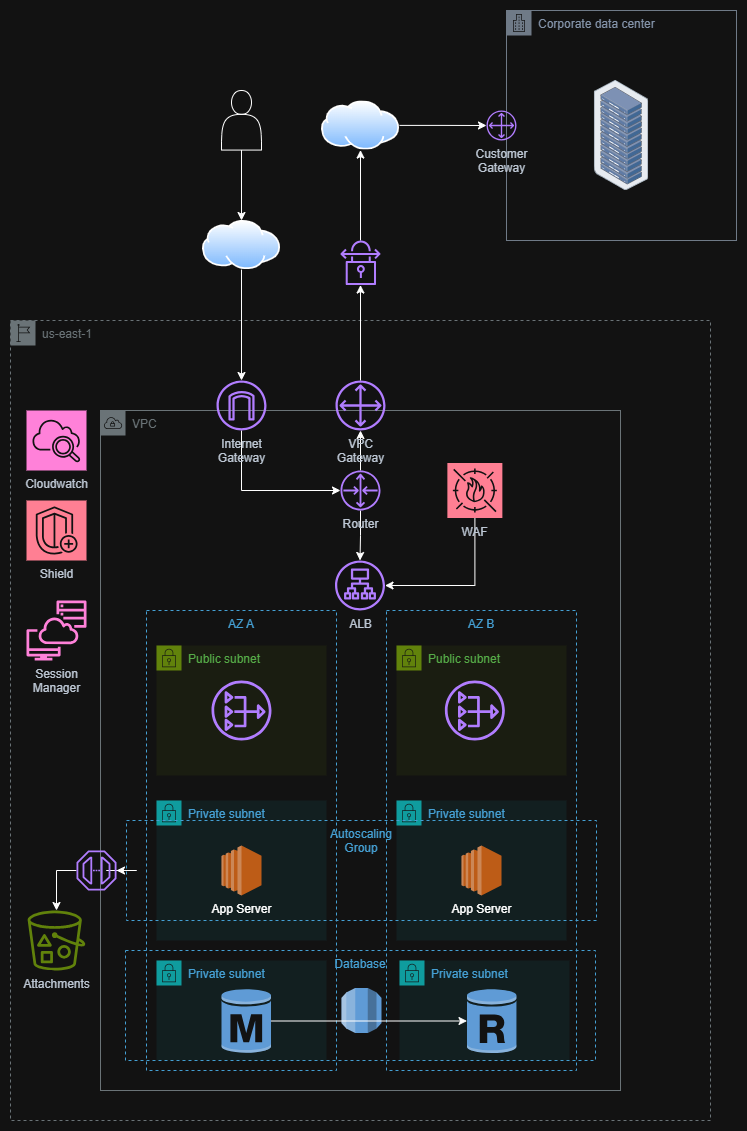

The diagram above was exported from draw.io. Its source (the exported page's mxGraphModel, read from the mxfile embedded in the PNG):
<mxGraphModel dx="988" dy="624" grid="1" gridSize="10" guides="1" tooltips="1" connect="1" arrows="1" fold="1" page="1" pageScale="1" pageWidth="827" pageHeight="1169" math="0" shadow="0">
  <root>
    <mxCell id="0" />
    <mxCell id="1" parent="0" />
    <mxCell id="3F_utpVK9_lvi9rsJpBU-3" parent="1" style="sketch=0;outlineConnect=0;gradientColor=none;html=1;whiteSpace=wrap;fontSize=12;fontStyle=0;shape=mxgraph.aws4.group;grIcon=mxgraph.aws4.group_region;strokeColor=#879196;fillColor=none;verticalAlign=top;align=left;spacingLeft=30;fontColor=#879196;dashed=1;" value="us-east-1" vertex="1">
      <mxGeometry height="800" width="700" x="64" y="320" as="geometry" />
    </mxCell>
    <mxCell id="3F_utpVK9_lvi9rsJpBU-2" parent="1" style="sketch=0;outlineConnect=0;gradientColor=none;html=1;whiteSpace=wrap;fontSize=12;fontStyle=0;shape=mxgraph.aws4.group;grIcon=mxgraph.aws4.group_vpc;strokeColor=#879196;fillColor=none;verticalAlign=top;align=left;spacingLeft=30;fontColor=#879196;dashed=0;" value="VPC" vertex="1">
      <mxGeometry height="680" width="520" x="154" y="410" as="geometry" />
    </mxCell>
    <mxCell id="3F_utpVK9_lvi9rsJpBU-9" parent="1" style="fillColor=none;strokeColor=#147EBA;dashed=1;verticalAlign=top;fontStyle=0;fontColor=#147EBA;whiteSpace=wrap;html=1;" value="AZ B" vertex="1">
      <mxGeometry height="460" width="190" x="440" y="610" as="geometry" />
    </mxCell>
    <mxCell id="3F_utpVK9_lvi9rsJpBU-8" parent="1" style="fillColor=none;strokeColor=#147EBA;dashed=1;verticalAlign=top;fontStyle=0;fontColor=#147EBA;whiteSpace=wrap;html=1;" value="AZ A" vertex="1">
      <mxGeometry height="460" width="190" x="200" y="610" as="geometry" />
    </mxCell>
    <mxCell id="3F_utpVK9_lvi9rsJpBU-6" parent="1" style="points=[[0,0],[0.25,0],[0.5,0],[0.75,0],[1,0],[1,0.25],[1,0.5],[1,0.75],[1,1],[0.75,1],[0.5,1],[0.25,1],[0,1],[0,0.75],[0,0.5],[0,0.25]];outlineConnect=0;gradientColor=none;html=1;whiteSpace=wrap;fontSize=12;fontStyle=0;container=1;pointerEvents=0;collapsible=0;recursiveResize=0;shape=mxgraph.aws4.group;grIcon=mxgraph.aws4.group_security_group;grStroke=0;strokeColor=#00A4A6;fillColor=#E6F6F7;verticalAlign=top;align=left;spacingLeft=30;fontColor=#147EBA;dashed=0;" value="Private subnet" vertex="1">
      <mxGeometry height="140" width="170" x="210" y="800" as="geometry" />
    </mxCell>
    <mxCell id="3F_utpVK9_lvi9rsJpBU-20" parent="3F_utpVK9_lvi9rsJpBU-6" style="outlineConnect=0;dashed=0;verticalLabelPosition=bottom;verticalAlign=top;align=center;html=1;shape=mxgraph.aws3.ec2;fillColor=#F58534;gradientColor=none;" value="App Server" vertex="1">
      <mxGeometry height="50" width="40" x="65" y="45" as="geometry" />
    </mxCell>
    <mxCell id="3F_utpVK9_lvi9rsJpBU-7" parent="1" style="points=[[0,0],[0.25,0],[0.5,0],[0.75,0],[1,0],[1,0.25],[1,0.5],[1,0.75],[1,1],[0.75,1],[0.5,1],[0.25,1],[0,1],[0,0.75],[0,0.5],[0,0.25]];outlineConnect=0;gradientColor=none;html=1;whiteSpace=wrap;fontSize=12;fontStyle=0;container=1;pointerEvents=0;collapsible=0;recursiveResize=0;shape=mxgraph.aws4.group;grIcon=mxgraph.aws4.group_security_group;grStroke=0;strokeColor=#00A4A6;fillColor=#E6F6F7;verticalAlign=top;align=left;spacingLeft=30;fontColor=#147EBA;dashed=0;" value="Private subnet" vertex="1">
      <mxGeometry height="140" width="170" x="450" y="800" as="geometry" />
    </mxCell>
    <mxCell id="3F_utpVK9_lvi9rsJpBU-21" parent="3F_utpVK9_lvi9rsJpBU-7" style="outlineConnect=0;dashed=0;verticalLabelPosition=bottom;verticalAlign=top;align=center;html=1;shape=mxgraph.aws3.ec2;fillColor=#F58534;gradientColor=none;" value="App Server" vertex="1">
      <mxGeometry height="50" width="40" x="65" y="45" as="geometry" />
    </mxCell>
    <mxCell id="3F_utpVK9_lvi9rsJpBU-19" edge="1" parent="1" source="3F_utpVK9_lvi9rsJpBU-13" style="edgeStyle=orthogonalEdgeStyle;rounded=0;orthogonalLoop=1;jettySize=auto;html=1;" target="3F_utpVK9_lvi9rsJpBU-16" value="">
      <mxGeometry relative="1" as="geometry" />
    </mxCell>
    <mxCell id="3F_utpVK9_lvi9rsJpBU-25" edge="1" parent="1" source="3F_utpVK9_lvi9rsJpBU-13" style="edgeStyle=orthogonalEdgeStyle;rounded=0;orthogonalLoop=1;jettySize=auto;html=1;" target="3F_utpVK9_lvi9rsJpBU-22" value="">
      <mxGeometry relative="1" as="geometry" />
    </mxCell>
    <mxCell id="3F_utpVK9_lvi9rsJpBU-13" parent="1" style="sketch=0;outlineConnect=0;fontColor=#232F3E;gradientColor=none;fillColor=#8C4FFF;strokeColor=none;dashed=0;verticalLabelPosition=bottom;verticalAlign=top;align=center;html=1;fontSize=12;fontStyle=0;aspect=fixed;pointerEvents=1;shape=mxgraph.aws4.router;" value="Router" vertex="1">
      <mxGeometry height="40" width="40" x="394" y="470" as="geometry" />
    </mxCell>
    <mxCell id="3F_utpVK9_lvi9rsJpBU-15" parent="1" style="points=[[0,0],[0.25,0],[0.5,0],[0.75,0],[1,0],[1,0.25],[1,0.5],[1,0.75],[1,1],[0.75,1],[0.5,1],[0.25,1],[0,1],[0,0.75],[0,0.5],[0,0.25]];outlineConnect=0;gradientColor=none;html=1;whiteSpace=wrap;fontSize=12;fontStyle=0;container=1;pointerEvents=0;collapsible=0;recursiveResize=0;shape=mxgraph.aws4.group;grIcon=mxgraph.aws4.group_corporate_data_center;strokeColor=#7D8998;fillColor=none;verticalAlign=top;align=left;spacingLeft=30;fontColor=#5A6C86;dashed=0;" value="Corporate data center" vertex="1">
      <mxGeometry height="230" width="230" x="560" y="10" as="geometry" />
    </mxCell>
    <mxCell id="3F_utpVK9_lvi9rsJpBU-1" parent="3F_utpVK9_lvi9rsJpBU-15" style="image;points=[];aspect=fixed;html=1;align=center;shadow=0;dashed=0;image=img/lib/allied_telesis/storage/Datacenter_Server_Rack.svg;" value="" vertex="1">
      <mxGeometry height="110" width="54.25" x="87.86999999999999" y="70" as="geometry" />
    </mxCell>
    <mxCell id="3F_utpVK9_lvi9rsJpBU-18" edge="1" parent="1" source="3F_utpVK9_lvi9rsJpBU-26" style="edgeStyle=orthogonalEdgeStyle;rounded=0;orthogonalLoop=1;jettySize=auto;html=1;" target="3F_utpVK9_lvi9rsJpBU-14">
      <mxGeometry relative="1" as="geometry">
        <Array as="points" />
      </mxGeometry>
    </mxCell>
    <mxCell id="3F_utpVK9_lvi9rsJpBU-16" parent="1" style="sketch=0;outlineConnect=0;fontColor=#232F3E;gradientColor=none;fillColor=#8C4FFF;strokeColor=none;dashed=0;verticalLabelPosition=bottom;verticalAlign=top;align=center;html=1;fontSize=12;fontStyle=0;aspect=fixed;pointerEvents=1;shape=mxgraph.aws4.customer_gateway;" value="VPC&lt;br&gt;Gateway" vertex="1">
      <mxGeometry height="50" width="50" x="389" y="380" as="geometry" />
    </mxCell>
    <mxCell id="3F_utpVK9_lvi9rsJpBU-22" parent="1" style="sketch=0;outlineConnect=0;fontColor=#232F3E;gradientColor=none;fillColor=#8C4FFF;strokeColor=none;dashed=0;verticalLabelPosition=bottom;verticalAlign=top;align=center;html=1;fontSize=12;fontStyle=0;aspect=fixed;pointerEvents=1;shape=mxgraph.aws4.application_load_balancer;" value="ALB" vertex="1">
      <mxGeometry height="50" width="50" x="388.5" y="560" as="geometry" />
    </mxCell>
    <mxCell id="3F_utpVK9_lvi9rsJpBU-14" parent="1" style="sketch=0;outlineConnect=0;fontColor=#232F3E;gradientColor=none;fillColor=#8C4FFF;strokeColor=none;dashed=0;verticalLabelPosition=bottom;verticalAlign=top;align=center;html=1;fontSize=12;fontStyle=0;aspect=fixed;pointerEvents=1;shape=mxgraph.aws4.customer_gateway;" value="Customer&lt;br&gt;Gateway" vertex="1">
      <mxGeometry height="30" width="30" x="540" y="110" as="geometry" />
    </mxCell>
    <mxCell id="3F_utpVK9_lvi9rsJpBU-26" parent="1" style="image;aspect=fixed;perimeter=ellipsePerimeter;html=1;align=center;shadow=0;dashed=0;spacingTop=3;image=img/lib/active_directory/internet_cloud.svg;" value="" vertex="1">
      <mxGeometry height="49.14" width="78" x="375" y="100.43" as="geometry" />
    </mxCell>
    <mxCell id="3F_utpVK9_lvi9rsJpBU-29" edge="1" parent="1" source="3F_utpVK9_lvi9rsJpBU-16" style="edgeStyle=orthogonalEdgeStyle;rounded=0;orthogonalLoop=1;jettySize=auto;html=1;" target="3F_utpVK9_lvi9rsJpBU-28" value="">
      <mxGeometry relative="1" as="geometry">
        <Array as="points" />
        <mxPoint x="414" y="390" as="sourcePoint" />
        <mxPoint x="413" y="153" as="targetPoint" />
      </mxGeometry>
    </mxCell>
    <mxCell id="3F_utpVK9_lvi9rsJpBU-50" edge="1" parent="1" source="3F_utpVK9_lvi9rsJpBU-28" style="edgeStyle=orthogonalEdgeStyle;rounded=0;orthogonalLoop=1;jettySize=auto;html=1;" target="3F_utpVK9_lvi9rsJpBU-26" value="">
      <mxGeometry relative="1" as="geometry" />
    </mxCell>
    <mxCell id="3F_utpVK9_lvi9rsJpBU-28" parent="1" style="sketch=0;outlineConnect=0;fontColor=#232F3E;gradientColor=none;fillColor=#8C4FFF;strokeColor=none;dashed=0;verticalLabelPosition=bottom;verticalAlign=top;align=center;html=1;fontSize=12;fontStyle=0;aspect=fixed;pointerEvents=1;shape=mxgraph.aws4.vpn_connection;" value="" vertex="1">
      <mxGeometry height="44.57" width="40" x="394" y="240" as="geometry" />
    </mxCell>
    <mxCell id="3F_utpVK9_lvi9rsJpBU-36" edge="1" parent="1" source="3F_utpVK9_lvi9rsJpBU-34" style="edgeStyle=orthogonalEdgeStyle;rounded=0;orthogonalLoop=1;jettySize=auto;html=1;" target="3F_utpVK9_lvi9rsJpBU-22">
      <mxGeometry relative="1" as="geometry">
        <Array as="points">
          <mxPoint x="528" y="585" />
        </Array>
      </mxGeometry>
    </mxCell>
    <mxCell id="3F_utpVK9_lvi9rsJpBU-34" parent="1" style="sketch=0;points=[[0,0,0],[0.25,0,0],[0.5,0,0],[0.75,0,0],[1,0,0],[0,1,0],[0.25,1,0],[0.5,1,0],[0.75,1,0],[1,1,0],[0,0.25,0],[0,0.5,0],[0,0.75,0],[1,0.25,0],[1,0.5,0],[1,0.75,0]];outlineConnect=0;fontColor=#232F3E;fillColor=#DD344C;strokeColor=#ffffff;dashed=0;verticalLabelPosition=bottom;verticalAlign=top;align=center;html=1;fontSize=12;fontStyle=0;aspect=fixed;shape=mxgraph.aws4.resourceIcon;resIcon=mxgraph.aws4.waf;" value="WAF" vertex="1">
      <mxGeometry height="55" width="55" x="500.87" y="462.5" as="geometry" />
    </mxCell>
    <mxCell id="3F_utpVK9_lvi9rsJpBU-67" edge="1" parent="1" source="3F_utpVK9_lvi9rsJpBU-24" style="edgeStyle=orthogonalEdgeStyle;rounded=0;orthogonalLoop=1;jettySize=auto;html=1;exitX=0;exitY=0.5;exitDx=0;exitDy=0;" target="3F_utpVK9_lvi9rsJpBU-65">
      <mxGeometry relative="1" as="geometry" />
    </mxCell>
    <mxCell id="3F_utpVK9_lvi9rsJpBU-24" parent="1" style="fillColor=none;strokeColor=#147EBA;dashed=1;verticalAlign=top;fontStyle=0;fontColor=#147EBA;whiteSpace=wrap;html=1;" value="Autoscaling&lt;br&gt;Group" vertex="1">
      <mxGeometry height="100" width="470" x="180" y="820" as="geometry" />
    </mxCell>
    <mxCell id="3F_utpVK9_lvi9rsJpBU-38" parent="1" style="sketch=0;points=[[0,0,0],[0.25,0,0],[0.5,0,0],[0.75,0,0],[1,0,0],[0,1,0],[0.25,1,0],[0.5,1,0],[0.75,1,0],[1,1,0],[0,0.25,0],[0,0.5,0],[0,0.75,0],[1,0.25,0],[1,0.5,0],[1,0.75,0]];points=[[0,0,0],[0.25,0,0],[0.5,0,0],[0.75,0,0],[1,0,0],[0,1,0],[0.25,1,0],[0.5,1,0],[0.75,1,0],[1,1,0],[0,0.25,0],[0,0.5,0],[0,0.75,0],[1,0.25,0],[1,0.5,0],[1,0.75,0]];outlineConnect=0;fontColor=#232F3E;fillColor=#E7157B;strokeColor=#ffffff;dashed=0;verticalLabelPosition=bottom;verticalAlign=top;align=center;html=1;fontSize=12;fontStyle=0;aspect=fixed;shape=mxgraph.aws4.resourceIcon;resIcon=mxgraph.aws4.cloudwatch_2;" value="Cloudwatch" vertex="1">
      <mxGeometry height="60" width="60" x="80" y="410" as="geometry" />
    </mxCell>
    <mxCell id="3F_utpVK9_lvi9rsJpBU-39" parent="1" style="sketch=0;points=[[0,0,0],[0.25,0,0],[0.5,0,0],[0.75,0,0],[1,0,0],[0,1,0],[0.25,1,0],[0.5,1,0],[0.75,1,0],[1,1,0],[0,0.25,0],[0,0.5,0],[0,0.75,0],[1,0.25,0],[1,0.5,0],[1,0.75,0]];outlineConnect=0;fontColor=#232F3E;fillColor=#DD344C;strokeColor=#ffffff;dashed=0;verticalLabelPosition=bottom;verticalAlign=top;align=center;html=1;fontSize=12;fontStyle=0;aspect=fixed;shape=mxgraph.aws4.resourceIcon;resIcon=mxgraph.aws4.shield;" value="Shield" vertex="1">
      <mxGeometry height="60" width="60" x="80" y="500" as="geometry" />
    </mxCell>
    <mxCell id="3F_utpVK9_lvi9rsJpBU-52" edge="1" parent="1" source="3F_utpVK9_lvi9rsJpBU-40" style="edgeStyle=orthogonalEdgeStyle;rounded=0;orthogonalLoop=1;jettySize=auto;html=1;" target="3F_utpVK9_lvi9rsJpBU-51" value="">
      <mxGeometry relative="1" as="geometry" />
    </mxCell>
    <mxCell id="3F_utpVK9_lvi9rsJpBU-40" parent="1" style="shape=actor;whiteSpace=wrap;html=1;" value="" vertex="1">
      <mxGeometry height="59.57" width="40" x="275" y="90" as="geometry" />
    </mxCell>
    <mxCell id="3F_utpVK9_lvi9rsJpBU-41" parent="1" style="points=[[0,0],[0.25,0],[0.5,0],[0.75,0],[1,0],[1,0.25],[1,0.5],[1,0.75],[1,1],[0.75,1],[0.5,1],[0.25,1],[0,1],[0,0.75],[0,0.5],[0,0.25]];outlineConnect=0;gradientColor=none;html=1;whiteSpace=wrap;fontSize=12;fontStyle=0;container=1;pointerEvents=0;collapsible=0;recursiveResize=0;shape=mxgraph.aws4.group;grIcon=mxgraph.aws4.group_security_group;grStroke=0;strokeColor=#7AA116;fillColor=#F2F6E8;verticalAlign=top;align=left;spacingLeft=30;fontColor=#248814;dashed=0;" value="Public subnet" vertex="1">
      <mxGeometry height="130" width="170" x="210" y="645" as="geometry" />
    </mxCell>
    <mxCell id="3F_utpVK9_lvi9rsJpBU-63" parent="3F_utpVK9_lvi9rsJpBU-41" style="sketch=0;outlineConnect=0;fontColor=#232F3E;gradientColor=none;fillColor=#8C4FFF;strokeColor=none;dashed=0;verticalLabelPosition=bottom;verticalAlign=top;align=center;html=1;fontSize=12;fontStyle=0;aspect=fixed;pointerEvents=1;shape=mxgraph.aws4.nat_gateway;" value="" vertex="1">
      <mxGeometry height="60" width="60" x="55" y="35" as="geometry" />
    </mxCell>
    <mxCell id="3F_utpVK9_lvi9rsJpBU-43" parent="1" style="points=[[0,0],[0.25,0],[0.5,0],[0.75,0],[1,0],[1,0.25],[1,0.5],[1,0.75],[1,1],[0.75,1],[0.5,1],[0.25,1],[0,1],[0,0.75],[0,0.5],[0,0.25]];outlineConnect=0;gradientColor=none;html=1;whiteSpace=wrap;fontSize=12;fontStyle=0;container=1;pointerEvents=0;collapsible=0;recursiveResize=0;shape=mxgraph.aws4.group;grIcon=mxgraph.aws4.group_security_group;grStroke=0;strokeColor=#7AA116;fillColor=#F2F6E8;verticalAlign=top;align=left;spacingLeft=30;fontColor=#248814;dashed=0;" value="Public subnet" vertex="1">
      <mxGeometry height="130" width="170" x="450" y="645" as="geometry" />
    </mxCell>
    <mxCell id="3F_utpVK9_lvi9rsJpBU-64" parent="3F_utpVK9_lvi9rsJpBU-43" style="sketch=0;outlineConnect=0;fontColor=#232F3E;gradientColor=none;fillColor=#8C4FFF;strokeColor=none;dashed=0;verticalLabelPosition=bottom;verticalAlign=top;align=center;html=1;fontSize=12;fontStyle=0;aspect=fixed;pointerEvents=1;shape=mxgraph.aws4.nat_gateway;" value="" vertex="1">
      <mxGeometry height="60" width="60" x="48.370000000000005" y="35" as="geometry" />
    </mxCell>
    <mxCell id="3F_utpVK9_lvi9rsJpBU-45" edge="1" parent="1" source="3F_utpVK9_lvi9rsJpBU-44" style="edgeStyle=orthogonalEdgeStyle;rounded=0;orthogonalLoop=1;jettySize=auto;html=1;" target="3F_utpVK9_lvi9rsJpBU-13">
      <mxGeometry relative="1" as="geometry">
        <Array as="points">
          <mxPoint x="295" y="490" />
        </Array>
      </mxGeometry>
    </mxCell>
    <mxCell id="3F_utpVK9_lvi9rsJpBU-44" parent="1" style="sketch=0;outlineConnect=0;fontColor=#232F3E;gradientColor=none;fillColor=#8C4FFF;strokeColor=none;dashed=0;verticalLabelPosition=bottom;verticalAlign=top;align=center;html=1;fontSize=12;fontStyle=0;aspect=fixed;pointerEvents=1;shape=mxgraph.aws4.internet_gateway;" value="Internet&lt;br&gt;Gateway" vertex="1">
      <mxGeometry height="50" width="50" x="270" y="380" as="geometry" />
    </mxCell>
    <mxCell id="3F_utpVK9_lvi9rsJpBU-53" edge="1" parent="1" source="3F_utpVK9_lvi9rsJpBU-51" style="edgeStyle=orthogonalEdgeStyle;rounded=0;orthogonalLoop=1;jettySize=auto;html=1;" target="3F_utpVK9_lvi9rsJpBU-44" value="">
      <mxGeometry relative="1" as="geometry" />
    </mxCell>
    <mxCell id="3F_utpVK9_lvi9rsJpBU-51" parent="1" style="image;aspect=fixed;perimeter=ellipsePerimeter;html=1;align=center;shadow=0;dashed=0;spacingTop=3;image=img/lib/active_directory/internet_cloud.svg;" value="" vertex="1">
      <mxGeometry height="49.14" width="78" x="256" y="220.00000000000003" as="geometry" />
    </mxCell>
    <mxCell id="3F_utpVK9_lvi9rsJpBU-54" parent="1" style="points=[[0,0],[0.25,0],[0.5,0],[0.75,0],[1,0],[1,0.25],[1,0.5],[1,0.75],[1,1],[0.75,1],[0.5,1],[0.25,1],[0,1],[0,0.75],[0,0.5],[0,0.25]];outlineConnect=0;gradientColor=none;html=1;whiteSpace=wrap;fontSize=12;fontStyle=0;container=1;pointerEvents=0;collapsible=0;recursiveResize=0;shape=mxgraph.aws4.group;grIcon=mxgraph.aws4.group_security_group;grStroke=0;strokeColor=#00A4A6;fillColor=#E6F6F7;verticalAlign=top;align=left;spacingLeft=30;fontColor=#147EBA;dashed=0;" value="Private subnet" vertex="1">
      <mxGeometry height="100" width="170" x="210" y="960" as="geometry" />
    </mxCell>
    <mxCell id="3F_utpVK9_lvi9rsJpBU-56" parent="1" style="points=[[0,0],[0.25,0],[0.5,0],[0.75,0],[1,0],[1,0.25],[1,0.5],[1,0.75],[1,1],[0.75,1],[0.5,1],[0.25,1],[0,1],[0,0.75],[0,0.5],[0,0.25]];outlineConnect=0;gradientColor=none;html=1;whiteSpace=wrap;fontSize=12;fontStyle=0;container=1;pointerEvents=0;collapsible=0;recursiveResize=0;shape=mxgraph.aws4.group;grIcon=mxgraph.aws4.group_security_group;grStroke=0;strokeColor=#00A4A6;fillColor=#E6F6F7;verticalAlign=top;align=left;spacingLeft=30;fontColor=#147EBA;dashed=0;" value="Private subnet" vertex="1">
      <mxGeometry height="100" width="170" x="453" y="960" as="geometry" />
    </mxCell>
    <mxCell id="3F_utpVK9_lvi9rsJpBU-57" parent="1" style="outlineConnect=0;dashed=0;verticalLabelPosition=bottom;verticalAlign=top;align=center;html=1;shape=mxgraph.aws3.rds;fillColor=#2E73B8;gradientColor=none;" value="" vertex="1">
      <mxGeometry height="45" width="40" x="395" y="987.5" as="geometry" />
    </mxCell>
    <mxCell id="3F_utpVK9_lvi9rsJpBU-58" parent="1" style="outlineConnect=0;dashed=0;verticalLabelPosition=bottom;verticalAlign=top;align=center;html=1;shape=mxgraph.aws3.rds_db_instance;fillColor=#2E73B8;gradientColor=none;" value="" vertex="1">
      <mxGeometry height="66" width="49.5" x="275" y="987.5" as="geometry" />
    </mxCell>
    <mxCell id="3F_utpVK9_lvi9rsJpBU-59" parent="1" style="outlineConnect=0;dashed=0;verticalLabelPosition=bottom;verticalAlign=top;align=center;html=1;shape=mxgraph.aws3.rds_db_instance_read_replica;fillColor=#2E73B8;gradientColor=none;" value="" vertex="1">
      <mxGeometry height="66" width="49.5" x="520.5" y="987.5" as="geometry" />
    </mxCell>
    <mxCell id="3F_utpVK9_lvi9rsJpBU-60" edge="1" parent="1" source="3F_utpVK9_lvi9rsJpBU-58" style="edgeStyle=orthogonalEdgeStyle;rounded=0;orthogonalLoop=1;jettySize=auto;html=1;entryX=0;entryY=0.5;entryDx=0;entryDy=0;entryPerimeter=0;" target="3F_utpVK9_lvi9rsJpBU-59">
      <mxGeometry relative="1" as="geometry" />
    </mxCell>
    <mxCell id="3F_utpVK9_lvi9rsJpBU-61" parent="1" style="fillColor=none;strokeColor=#147EBA;dashed=1;verticalAlign=top;fontStyle=0;fontColor=#147EBA;whiteSpace=wrap;html=1;" value="Database" vertex="1">
      <mxGeometry height="110" width="470" x="179" y="950" as="geometry" />
    </mxCell>
    <mxCell id="3F_utpVK9_lvi9rsJpBU-62" parent="1" style="sketch=0;outlineConnect=0;fontColor=#232F3E;gradientColor=none;fillColor=#7AA116;strokeColor=none;dashed=0;verticalLabelPosition=bottom;verticalAlign=top;align=center;html=1;fontSize=12;fontStyle=0;aspect=fixed;pointerEvents=1;shape=mxgraph.aws4.bucket_with_objects;" value="Attachments" vertex="1">
      <mxGeometry height="60" width="57.69" x="81.15" y="910" as="geometry" />
    </mxCell>
    <mxCell id="3F_utpVK9_lvi9rsJpBU-66" edge="1" parent="1" source="3F_utpVK9_lvi9rsJpBU-65" style="edgeStyle=orthogonalEdgeStyle;rounded=0;orthogonalLoop=1;jettySize=auto;html=1;" target="3F_utpVK9_lvi9rsJpBU-62">
      <mxGeometry relative="1" as="geometry">
        <Array as="points">
          <mxPoint x="110" y="870" />
        </Array>
      </mxGeometry>
    </mxCell>
    <mxCell id="3F_utpVK9_lvi9rsJpBU-65" parent="1" style="sketch=0;outlineConnect=0;fontColor=#232F3E;gradientColor=none;fillColor=#8C4FFF;strokeColor=none;dashed=0;verticalLabelPosition=bottom;verticalAlign=top;align=center;html=1;fontSize=12;fontStyle=0;aspect=fixed;pointerEvents=1;shape=mxgraph.aws4.endpoint;" value="" vertex="1">
      <mxGeometry height="40" width="40" x="130" y="850" as="geometry" />
    </mxCell>
    <mxCell id="3F_utpVK9_lvi9rsJpBU-68" parent="1" style="sketch=0;outlineConnect=0;fontColor=#232F3E;gradientColor=none;fillColor=#E7157B;strokeColor=none;dashed=0;verticalLabelPosition=bottom;verticalAlign=top;align=center;html=1;fontSize=12;fontStyle=0;aspect=fixed;pointerEvents=1;shape=mxgraph.aws4.systems_manager_session_manager;" value="Session&lt;br&gt;Manager" vertex="1">
      <mxGeometry height="60" width="60" x="80" y="600" as="geometry" />
    </mxCell>
  </root>
</mxGraphModel>